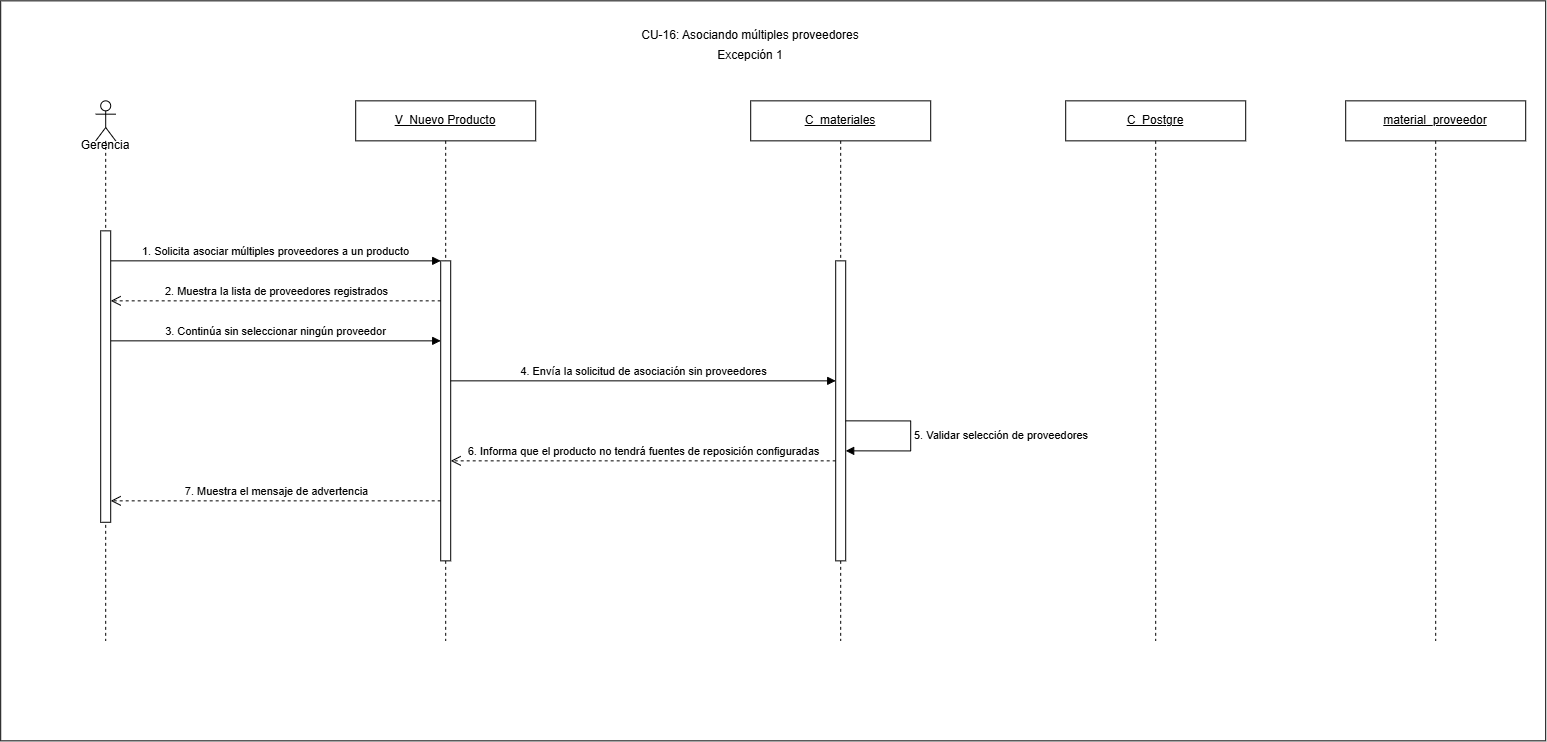

The diagram above was exported from draw.io. Its source (the exported page's mxGraphModel, read from the mxfile embedded in the PNG):
<mxGraphModel dx="1049" dy="917" grid="1" gridSize="10" guides="1" tooltips="1" connect="1" arrows="1" fold="1" page="1" pageScale="1" pageWidth="1550" pageHeight="680" math="0" shadow="0">
  <root>
    <mxCell id="_EDoG3FxiACJjS__yCNN-0" />
    <mxCell id="_EDoG3FxiACJjS__yCNN-1" parent="_EDoG3FxiACJjS__yCNN-0" />
    <mxCell id="_EDoG3FxiACJjS__yCNN-2" parent="_EDoG3FxiACJjS__yCNN-1" style="rounded=0;whiteSpace=wrap;html=1;" value="" vertex="1">
      <mxGeometry height="740" width="1545" x="25" y="20" as="geometry" />
    </mxCell>
    <mxCell id="_EDoG3FxiACJjS__yCNN-3" parent="_EDoG3FxiACJjS__yCNN-1" style="text;html=1;whiteSpace=wrap;strokeColor=none;fillColor=none;align=center;verticalAlign=middle;rounded=0;" value="G&lt;span style=&quot;background-color: transparent; color: light-dark(rgb(0, 0, 0), rgb(255, 255, 255));&quot;&gt;erencia&lt;/span&gt;" vertex="1">
      <mxGeometry height="30" width="60" x="100" y="150" as="geometry" />
    </mxCell>
    <mxCell id="_EDoG3FxiACJjS__yCNN-4" parent="_EDoG3FxiACJjS__yCNN-1" style="shape=umlLifeline;perimeter=lifelinePerimeter;whiteSpace=wrap;html=1;container=1;dropTarget=0;collapsible=0;recursiveResize=0;outlineConnect=0;portConstraint=eastwest;" value="&lt;u&gt;V_Nuevo Producto&lt;/u&gt;" vertex="1">
      <mxGeometry height="540" width="180" x="380" y="120" as="geometry" />
    </mxCell>
    <mxCell id="_EDoG3FxiACJjS__yCNN-5" parent="_EDoG3FxiACJjS__yCNN-4" style="html=1;points=[[0,0,0,0,5],[0,1,0,0,-5],[1,0,0,0,5],[1,1,0,0,-5]];perimeter=orthogonalPerimeter;outlineConnect=0;targetShapes=umlLifeline;portConstraint=eastwest;" value="" vertex="1">
      <mxGeometry height="300" width="10" x="85" y="160" as="geometry" />
    </mxCell>
    <mxCell id="_EDoG3FxiACJjS__yCNN-6" parent="_EDoG3FxiACJjS__yCNN-1" style="shape=umlLifeline;perimeter=lifelinePerimeter;whiteSpace=wrap;html=1;container=1;dropTarget=0;collapsible=0;recursiveResize=0;outlineConnect=0;portConstraint=eastwest;" value="&lt;u&gt;C_materiales&lt;/u&gt;" vertex="1">
      <mxGeometry height="540" width="180" x="775" y="120" as="geometry" />
    </mxCell>
    <mxCell id="_EDoG3FxiACJjS__yCNN-7" parent="_EDoG3FxiACJjS__yCNN-6" style="html=1;points=[[0,0,0,0,5],[0,1,0,0,-5],[1,0,0,0,5],[1,1,0,0,-5]];perimeter=orthogonalPerimeter;outlineConnect=0;targetShapes=umlLifeline;portConstraint=eastwest;" value="" vertex="1">
      <mxGeometry height="300" width="10" x="85" y="160" as="geometry" />
    </mxCell>
    <mxCell id="_EDoG3FxiACJjS__yCNN-8" parent="_EDoG3FxiACJjS__yCNN-1" style="shape=umlLifeline;perimeter=lifelinePerimeter;whiteSpace=wrap;html=1;container=1;dropTarget=0;collapsible=0;recursiveResize=0;outlineConnect=0;portConstraint=eastwest;" value="&lt;u&gt;C_Postgre&lt;/u&gt;" vertex="1">
      <mxGeometry height="540" width="180" x="1090" y="120" as="geometry" />
    </mxCell>
    <mxCell id="_EDoG3FxiACJjS__yCNN-9" parent="_EDoG3FxiACJjS__yCNN-1" style="shape=umlLifeline;perimeter=lifelinePerimeter;whiteSpace=wrap;html=1;container=1;dropTarget=0;collapsible=0;recursiveResize=0;outlineConnect=0;portConstraint=eastwest;" value="&lt;u&gt;material_proveedor&lt;/u&gt;" vertex="1">
      <mxGeometry height="540" width="180" x="1370" y="120" as="geometry" />
    </mxCell>
    <mxCell id="_EDoG3FxiACJjS__yCNN-10" edge="1" parent="_EDoG3FxiACJjS__yCNN-1" style="html=1;verticalAlign=bottom;endArrow=block;curved=0;rounded=0;" value="1. Solicita asociar múltiples proveedores a un producto">
      <mxGeometry relative="1" as="geometry">
        <mxPoint x="135" y="280" as="sourcePoint" />
        <mxPoint x="465" y="280" as="targetPoint" />
      </mxGeometry>
    </mxCell>
    <mxCell id="_EDoG3FxiACJjS__yCNN-11" edge="1" parent="_EDoG3FxiACJjS__yCNN-1" style="html=1;verticalAlign=bottom;endArrow=open;dashed=1;endSize=8;curved=0;rounded=0;" value="2. Muestra la lista de proveedores registrados">
      <mxGeometry relative="1" as="geometry">
        <mxPoint x="465" y="320" as="sourcePoint" />
        <mxPoint x="135" y="320" as="targetPoint" />
      </mxGeometry>
    </mxCell>
    <mxCell id="_EDoG3FxiACJjS__yCNN-12" edge="1" parent="_EDoG3FxiACJjS__yCNN-1" style="html=1;verticalAlign=bottom;endArrow=block;curved=0;rounded=0;" value="3. Continúa sin seleccionar ningún proveedor">
      <mxGeometry relative="1" as="geometry">
        <mxPoint x="135" y="360" as="sourcePoint" />
        <mxPoint x="465" y="360" as="targetPoint" />
      </mxGeometry>
    </mxCell>
    <mxCell id="_EDoG3FxiACJjS__yCNN-13" edge="1" parent="_EDoG3FxiACJjS__yCNN-1" style="html=1;verticalAlign=bottom;endArrow=block;curved=0;rounded=0;" target="_EDoG3FxiACJjS__yCNN-7" value="4. Envía la solicitud de asociación sin proveedores">
      <mxGeometry relative="1" as="geometry">
        <mxPoint x="475" y="400" as="sourcePoint" />
        <mxPoint x="700" y="400" as="targetPoint" />
      </mxGeometry>
    </mxCell>
    <mxCell id="_EDoG3FxiACJjS__yCNN-14" edge="1" parent="_EDoG3FxiACJjS__yCNN-1" style="html=1;align=left;spacingLeft=2;endArrow=block;rounded=0;edgeStyle=orthogonalEdgeStyle;curved=0;" value="5. Validar selección de proveedores&amp;nbsp;">
      <mxGeometry relative="1" x="-0.0007" as="geometry">
        <mxPoint as="offset" />
        <Array as="points">
          <mxPoint x="935" y="440" />
          <mxPoint x="935" y="470" />
        </Array>
        <mxPoint x="870" y="440" as="sourcePoint" />
        <mxPoint x="870" y="470" as="targetPoint" />
      </mxGeometry>
    </mxCell>
    <mxCell id="_EDoG3FxiACJjS__yCNN-15" edge="1" parent="_EDoG3FxiACJjS__yCNN-1" source="_EDoG3FxiACJjS__yCNN-7" style="html=1;verticalAlign=bottom;endArrow=open;dashed=1;endSize=8;curved=0;rounded=0;" value="6. Informa que el producto no tendrá fuentes de reposición configuradas">
      <mxGeometry relative="1" as="geometry">
        <mxPoint x="700" y="480" as="sourcePoint" />
        <mxPoint x="475" y="480" as="targetPoint" />
      </mxGeometry>
    </mxCell>
    <mxCell id="_EDoG3FxiACJjS__yCNN-16" edge="1" parent="_EDoG3FxiACJjS__yCNN-1" style="html=1;verticalAlign=bottom;endArrow=open;dashed=1;endSize=8;curved=0;rounded=0;" value="7. Muestra el mensaje de advertencia">
      <mxGeometry relative="1" as="geometry">
        <mxPoint x="465" y="520" as="sourcePoint" />
        <mxPoint x="135" y="520" as="targetPoint" />
      </mxGeometry>
    </mxCell>
    <mxCell id="_EDoG3FxiACJjS__yCNN-17" parent="_EDoG3FxiACJjS__yCNN-1" style="text;html=1;whiteSpace=wrap;strokeColor=none;fillColor=none;align=center;verticalAlign=middle;rounded=0;" value="CU-16: Asociando múltiples proveedores" vertex="1">
      <mxGeometry height="30" width="420" x="565" y="40" as="geometry" />
    </mxCell>
    <mxCell id="_EDoG3FxiACJjS__yCNN-18" parent="_EDoG3FxiACJjS__yCNN-1" style="text;html=1;whiteSpace=wrap;strokeColor=none;fillColor=none;align=center;verticalAlign=middle;rounded=0;" value="Excepción 1" vertex="1">
      <mxGeometry height="30" width="420" x="565" y="60" as="geometry" />
    </mxCell>
    <mxCell id="_EDoG3FxiACJjS__yCNN-19" parent="_EDoG3FxiACJjS__yCNN-1" style="shape=umlLifeline;perimeter=lifelinePerimeter;whiteSpace=wrap;html=1;container=1;dropTarget=0;collapsible=0;recursiveResize=0;outlineConnect=0;portConstraint=eastwest;newEdgeStyle={&quot;curved&quot;:0,&quot;rounded&quot;:0};participant=umlActor;" value="" vertex="1">
      <mxGeometry height="540" width="20" x="120" y="120" as="geometry" />
    </mxCell>
    <mxCell id="_EDoG3FxiACJjS__yCNN-20" parent="_EDoG3FxiACJjS__yCNN-19" style="html=1;points=[[0,0,0,0,5],[0,1,0,0,-5],[1,0,0,0,5],[1,1,0,0,-5]];perimeter=orthogonalPerimeter;outlineConnect=0;targetShapes=umlLifeline;portConstraint=eastwest;" value="" vertex="1">
      <mxGeometry height="291.43" width="10" x="5" y="130" as="geometry" />
    </mxCell>
  </root>
</mxGraphModel>